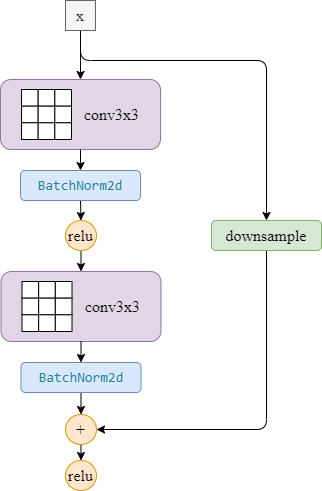

The diagram above was exported from draw.io. Its source (the exported page's mxGraphModel, read from the mxfile embedded in the PNG):
<mxGraphModel dx="369" dy="559" grid="1" gridSize="10" guides="1" tooltips="1" connect="1" arrows="1" fold="1" page="0" pageScale="1" pageWidth="827" pageHeight="1169" math="0" shadow="0">
  <root>
    <mxCell id="0" />
    <mxCell id="1" parent="0" />
    <mxCell id="aQBPzhVZp9V-ZjaDZRbG-77" value="" style="group" vertex="1" connectable="0" parent="1">
      <mxGeometry x="419" y="209" width="160" height="70" as="geometry" />
    </mxCell>
    <mxCell id="aQBPzhVZp9V-ZjaDZRbG-11" value="" style="rounded=1;whiteSpace=wrap;html=1;fillColor=#e1d5e7;strokeColor=#9673a6;align=center;" vertex="1" parent="aQBPzhVZp9V-ZjaDZRbG-77">
      <mxGeometry width="160" height="70" as="geometry" />
    </mxCell>
    <mxCell id="aQBPzhVZp9V-ZjaDZRbG-12" value="" style="group" vertex="1" connectable="0" parent="aQBPzhVZp9V-ZjaDZRbG-77">
      <mxGeometry x="21" y="10" width="50" height="50" as="geometry" />
    </mxCell>
    <mxCell id="aQBPzhVZp9V-ZjaDZRbG-2" value="" style="whiteSpace=wrap;html=1;aspect=fixed;" vertex="1" parent="aQBPzhVZp9V-ZjaDZRbG-12">
      <mxGeometry width="16.666666666666664" height="16.666666666666664" as="geometry" />
    </mxCell>
    <mxCell id="aQBPzhVZp9V-ZjaDZRbG-3" value="" style="whiteSpace=wrap;html=1;aspect=fixed;" vertex="1" parent="aQBPzhVZp9V-ZjaDZRbG-12">
      <mxGeometry x="16.666666666666664" width="16.666666666666664" height="16.666666666666664" as="geometry" />
    </mxCell>
    <mxCell id="aQBPzhVZp9V-ZjaDZRbG-4" value="" style="whiteSpace=wrap;html=1;aspect=fixed;" vertex="1" parent="aQBPzhVZp9V-ZjaDZRbG-12">
      <mxGeometry x="33.33333333333333" width="16.666666666666664" height="16.666666666666664" as="geometry" />
    </mxCell>
    <mxCell id="aQBPzhVZp9V-ZjaDZRbG-5" value="" style="whiteSpace=wrap;html=1;aspect=fixed;" vertex="1" parent="aQBPzhVZp9V-ZjaDZRbG-12">
      <mxGeometry y="16.666666666666664" width="16.666666666666664" height="16.666666666666664" as="geometry" />
    </mxCell>
    <mxCell id="aQBPzhVZp9V-ZjaDZRbG-6" value="" style="whiteSpace=wrap;html=1;aspect=fixed;" vertex="1" parent="aQBPzhVZp9V-ZjaDZRbG-12">
      <mxGeometry x="16.666666666666664" y="16.666666666666664" width="16.666666666666664" height="16.666666666666664" as="geometry" />
    </mxCell>
    <mxCell id="aQBPzhVZp9V-ZjaDZRbG-7" value="" style="whiteSpace=wrap;html=1;aspect=fixed;" vertex="1" parent="aQBPzhVZp9V-ZjaDZRbG-12">
      <mxGeometry x="33.33333333333333" y="16.666666666666664" width="16.666666666666664" height="16.666666666666664" as="geometry" />
    </mxCell>
    <mxCell id="aQBPzhVZp9V-ZjaDZRbG-8" value="" style="whiteSpace=wrap;html=1;aspect=fixed;" vertex="1" parent="aQBPzhVZp9V-ZjaDZRbG-12">
      <mxGeometry y="33.33333333333333" width="16.666666666666664" height="16.666666666666664" as="geometry" />
    </mxCell>
    <mxCell id="aQBPzhVZp9V-ZjaDZRbG-9" value="" style="whiteSpace=wrap;html=1;aspect=fixed;" vertex="1" parent="aQBPzhVZp9V-ZjaDZRbG-12">
      <mxGeometry x="16.666666666666664" y="33.33333333333333" width="16.666666666666664" height="16.666666666666664" as="geometry" />
    </mxCell>
    <mxCell id="aQBPzhVZp9V-ZjaDZRbG-10" value="" style="whiteSpace=wrap;html=1;aspect=fixed;" vertex="1" parent="aQBPzhVZp9V-ZjaDZRbG-12">
      <mxGeometry x="33.33333333333333" y="33.33333333333333" width="16.666666666666664" height="16.666666666666664" as="geometry" />
    </mxCell>
    <mxCell id="aQBPzhVZp9V-ZjaDZRbG-74" value="&lt;span style=&quot;&quot;&gt;conv3x3&lt;/span&gt;" style="text;html=1;align=center;verticalAlign=middle;resizable=0;points=[];autosize=1;strokeColor=none;fillColor=none;fontSize=16;fontFamily=Times New Roman;" vertex="1" parent="aQBPzhVZp9V-ZjaDZRbG-77">
      <mxGeometry x="71" y="20" width="80" height="30" as="geometry" />
    </mxCell>
    <mxCell id="aQBPzhVZp9V-ZjaDZRbG-84" style="edgeStyle=orthogonalEdgeStyle;rounded=0;orthogonalLoop=1;jettySize=auto;html=1;exitX=0.5;exitY=1;exitDx=0;exitDy=0;entryX=0.5;entryY=0;entryDx=0;entryDy=0;fontFamily=Times New Roman;fontSize=16;" edge="1" parent="1" source="aQBPzhVZp9V-ZjaDZRbG-79" target="aQBPzhVZp9V-ZjaDZRbG-83">
      <mxGeometry relative="1" as="geometry" />
    </mxCell>
    <mxCell id="aQBPzhVZp9V-ZjaDZRbG-79" value="&lt;div style=&quot;font-family: Consolas, &amp;quot;Courier New&amp;quot;, monospace; font-size: 14px; line-height: 19px;&quot;&gt;&lt;span style=&quot;color: #267f99;&quot;&gt;BatchNorm2d&lt;/span&gt; &lt;/div&gt;" style="rounded=1;whiteSpace=wrap;html=1;fontFamily=Times New Roman;fontSize=16;fillColor=#dae8fc;strokeColor=#6c8ebf;" vertex="1" parent="1">
      <mxGeometry x="439" y="300" width="120" height="30" as="geometry" />
    </mxCell>
    <mxCell id="aQBPzhVZp9V-ZjaDZRbG-81" style="edgeStyle=orthogonalEdgeStyle;rounded=0;orthogonalLoop=1;jettySize=auto;html=1;exitX=0.5;exitY=1;exitDx=0;exitDy=0;entryX=0.5;entryY=0;entryDx=0;entryDy=0;fontFamily=Times New Roman;fontSize=16;" edge="1" parent="1" source="aQBPzhVZp9V-ZjaDZRbG-80" target="aQBPzhVZp9V-ZjaDZRbG-11">
      <mxGeometry relative="1" as="geometry" />
    </mxCell>
    <mxCell id="aQBPzhVZp9V-ZjaDZRbG-121" style="edgeStyle=orthogonalEdgeStyle;rounded=1;orthogonalLoop=1;jettySize=auto;html=1;exitX=0.5;exitY=1;exitDx=0;exitDy=0;entryX=0.5;entryY=0;entryDx=0;entryDy=0;fontFamily=Times New Roman;fontSize=16;" edge="1" parent="1" source="aQBPzhVZp9V-ZjaDZRbG-80" target="aQBPzhVZp9V-ZjaDZRbG-120">
      <mxGeometry relative="1" as="geometry">
        <Array as="points">
          <mxPoint x="499" y="190" />
          <mxPoint x="685" y="190" />
        </Array>
      </mxGeometry>
    </mxCell>
    <mxCell id="aQBPzhVZp9V-ZjaDZRbG-80" value="x" style="rounded=0;whiteSpace=wrap;html=1;fontFamily=Times New Roman;fontSize=16;fillColor=#f5f5f5;fontColor=#333333;strokeColor=#666666;" vertex="1" parent="1">
      <mxGeometry x="484" y="130" width="30" height="30" as="geometry" />
    </mxCell>
    <mxCell id="aQBPzhVZp9V-ZjaDZRbG-82" style="edgeStyle=orthogonalEdgeStyle;rounded=0;orthogonalLoop=1;jettySize=auto;html=1;exitX=0.5;exitY=1;exitDx=0;exitDy=0;entryX=0.5;entryY=0;entryDx=0;entryDy=0;fontFamily=Times New Roman;fontSize=16;" edge="1" parent="1" source="aQBPzhVZp9V-ZjaDZRbG-11" target="aQBPzhVZp9V-ZjaDZRbG-79">
      <mxGeometry relative="1" as="geometry" />
    </mxCell>
    <mxCell id="aQBPzhVZp9V-ZjaDZRbG-114" style="edgeStyle=orthogonalEdgeStyle;rounded=0;orthogonalLoop=1;jettySize=auto;html=1;exitX=0.5;exitY=1;exitDx=0;exitDy=0;entryX=0.5;entryY=0;entryDx=0;entryDy=0;fontFamily=Times New Roman;fontSize=16;" edge="1" parent="1" source="aQBPzhVZp9V-ZjaDZRbG-83" target="aQBPzhVZp9V-ZjaDZRbG-100">
      <mxGeometry relative="1" as="geometry" />
    </mxCell>
    <mxCell id="aQBPzhVZp9V-ZjaDZRbG-83" value="relu" style="ellipse;whiteSpace=wrap;html=1;fontFamily=Times New Roman;fontSize=16;fillColor=#ffe6cc;strokeColor=#d79b00;" vertex="1" parent="1">
      <mxGeometry x="484" y="350" width="31" height="30" as="geometry" />
    </mxCell>
    <mxCell id="aQBPzhVZp9V-ZjaDZRbG-99" value="" style="group" vertex="1" connectable="0" parent="1">
      <mxGeometry x="419.5" y="401" width="160" height="70" as="geometry" />
    </mxCell>
    <mxCell id="aQBPzhVZp9V-ZjaDZRbG-100" value="" style="rounded=1;whiteSpace=wrap;html=1;fillColor=#e1d5e7;strokeColor=#9673a6;align=center;" vertex="1" parent="aQBPzhVZp9V-ZjaDZRbG-99">
      <mxGeometry width="160" height="70" as="geometry" />
    </mxCell>
    <mxCell id="aQBPzhVZp9V-ZjaDZRbG-101" value="" style="group" vertex="1" connectable="0" parent="aQBPzhVZp9V-ZjaDZRbG-99">
      <mxGeometry x="21" y="10" width="50" height="50" as="geometry" />
    </mxCell>
    <mxCell id="aQBPzhVZp9V-ZjaDZRbG-102" value="" style="whiteSpace=wrap;html=1;aspect=fixed;" vertex="1" parent="aQBPzhVZp9V-ZjaDZRbG-101">
      <mxGeometry width="16.666666666666664" height="16.666666666666664" as="geometry" />
    </mxCell>
    <mxCell id="aQBPzhVZp9V-ZjaDZRbG-103" value="" style="whiteSpace=wrap;html=1;aspect=fixed;" vertex="1" parent="aQBPzhVZp9V-ZjaDZRbG-101">
      <mxGeometry x="16.666666666666664" width="16.666666666666664" height="16.666666666666664" as="geometry" />
    </mxCell>
    <mxCell id="aQBPzhVZp9V-ZjaDZRbG-104" value="" style="whiteSpace=wrap;html=1;aspect=fixed;" vertex="1" parent="aQBPzhVZp9V-ZjaDZRbG-101">
      <mxGeometry x="33.33333333333333" width="16.666666666666664" height="16.666666666666664" as="geometry" />
    </mxCell>
    <mxCell id="aQBPzhVZp9V-ZjaDZRbG-105" value="" style="whiteSpace=wrap;html=1;aspect=fixed;" vertex="1" parent="aQBPzhVZp9V-ZjaDZRbG-101">
      <mxGeometry y="16.666666666666664" width="16.666666666666664" height="16.666666666666664" as="geometry" />
    </mxCell>
    <mxCell id="aQBPzhVZp9V-ZjaDZRbG-106" value="" style="whiteSpace=wrap;html=1;aspect=fixed;" vertex="1" parent="aQBPzhVZp9V-ZjaDZRbG-101">
      <mxGeometry x="16.666666666666664" y="16.666666666666664" width="16.666666666666664" height="16.666666666666664" as="geometry" />
    </mxCell>
    <mxCell id="aQBPzhVZp9V-ZjaDZRbG-107" value="" style="whiteSpace=wrap;html=1;aspect=fixed;" vertex="1" parent="aQBPzhVZp9V-ZjaDZRbG-101">
      <mxGeometry x="33.33333333333333" y="16.666666666666664" width="16.666666666666664" height="16.666666666666664" as="geometry" />
    </mxCell>
    <mxCell id="aQBPzhVZp9V-ZjaDZRbG-108" value="" style="whiteSpace=wrap;html=1;aspect=fixed;" vertex="1" parent="aQBPzhVZp9V-ZjaDZRbG-101">
      <mxGeometry y="33.33333333333333" width="16.666666666666664" height="16.666666666666664" as="geometry" />
    </mxCell>
    <mxCell id="aQBPzhVZp9V-ZjaDZRbG-109" value="" style="whiteSpace=wrap;html=1;aspect=fixed;" vertex="1" parent="aQBPzhVZp9V-ZjaDZRbG-101">
      <mxGeometry x="16.666666666666664" y="33.33333333333333" width="16.666666666666664" height="16.666666666666664" as="geometry" />
    </mxCell>
    <mxCell id="aQBPzhVZp9V-ZjaDZRbG-110" value="" style="whiteSpace=wrap;html=1;aspect=fixed;" vertex="1" parent="aQBPzhVZp9V-ZjaDZRbG-101">
      <mxGeometry x="33.33333333333333" y="33.33333333333333" width="16.666666666666664" height="16.666666666666664" as="geometry" />
    </mxCell>
    <mxCell id="aQBPzhVZp9V-ZjaDZRbG-111" value="&lt;span style=&quot;&quot;&gt;conv3x3&lt;/span&gt;" style="text;html=1;align=center;verticalAlign=middle;resizable=0;points=[];autosize=1;strokeColor=none;fillColor=none;fontSize=16;fontFamily=Times New Roman;" vertex="1" parent="aQBPzhVZp9V-ZjaDZRbG-99">
      <mxGeometry x="71" y="20" width="80" height="30" as="geometry" />
    </mxCell>
    <mxCell id="aQBPzhVZp9V-ZjaDZRbG-116" style="edgeStyle=orthogonalEdgeStyle;rounded=0;orthogonalLoop=1;jettySize=auto;html=1;exitX=0.5;exitY=1;exitDx=0;exitDy=0;entryX=0.5;entryY=0;entryDx=0;entryDy=0;fontFamily=Times New Roman;fontSize=16;" edge="1" parent="1" source="aQBPzhVZp9V-ZjaDZRbG-112" target="aQBPzhVZp9V-ZjaDZRbG-115">
      <mxGeometry relative="1" as="geometry" />
    </mxCell>
    <mxCell id="aQBPzhVZp9V-ZjaDZRbG-112" value="&lt;div style=&quot;font-family: Consolas, &amp;quot;Courier New&amp;quot;, monospace; font-size: 14px; line-height: 19px;&quot;&gt;&lt;span style=&quot;color: #267f99;&quot;&gt;BatchNorm2d&lt;/span&gt; &lt;/div&gt;" style="rounded=1;whiteSpace=wrap;html=1;fontFamily=Times New Roman;fontSize=16;fillColor=#dae8fc;strokeColor=#6c8ebf;" vertex="1" parent="1">
      <mxGeometry x="439.5" y="492" width="120" height="30" as="geometry" />
    </mxCell>
    <mxCell id="aQBPzhVZp9V-ZjaDZRbG-113" style="edgeStyle=orthogonalEdgeStyle;rounded=0;orthogonalLoop=1;jettySize=auto;html=1;exitX=0.5;exitY=1;exitDx=0;exitDy=0;entryX=0.5;entryY=0;entryDx=0;entryDy=0;fontFamily=Times New Roman;fontSize=16;" edge="1" parent="1" source="aQBPzhVZp9V-ZjaDZRbG-100" target="aQBPzhVZp9V-ZjaDZRbG-112">
      <mxGeometry relative="1" as="geometry" />
    </mxCell>
    <mxCell id="aQBPzhVZp9V-ZjaDZRbG-119" style="edgeStyle=orthogonalEdgeStyle;curved=1;orthogonalLoop=1;jettySize=auto;html=1;exitX=0.5;exitY=1;exitDx=0;exitDy=0;entryX=0.5;entryY=0;entryDx=0;entryDy=0;fontFamily=Times New Roman;fontSize=16;" edge="1" parent="1" source="aQBPzhVZp9V-ZjaDZRbG-115" target="aQBPzhVZp9V-ZjaDZRbG-118">
      <mxGeometry relative="1" as="geometry" />
    </mxCell>
    <mxCell id="aQBPzhVZp9V-ZjaDZRbG-115" value="+" style="ellipse;whiteSpace=wrap;html=1;fontFamily=Times New Roman;fontSize=16;fillColor=#ffe6cc;strokeColor=#d79b00;" vertex="1" parent="1">
      <mxGeometry x="484" y="544" width="31" height="30" as="geometry" />
    </mxCell>
    <mxCell id="aQBPzhVZp9V-ZjaDZRbG-118" value="relu" style="ellipse;whiteSpace=wrap;html=1;fontFamily=Times New Roman;fontSize=16;fillColor=#ffe6cc;strokeColor=#d79b00;" vertex="1" parent="1">
      <mxGeometry x="484" y="590" width="31" height="30" as="geometry" />
    </mxCell>
    <mxCell id="aQBPzhVZp9V-ZjaDZRbG-123" style="edgeStyle=orthogonalEdgeStyle;rounded=1;orthogonalLoop=1;jettySize=auto;html=1;exitX=0.5;exitY=1;exitDx=0;exitDy=0;entryX=1;entryY=0.5;entryDx=0;entryDy=0;fontFamily=Times New Roman;fontSize=16;" edge="1" parent="1" source="aQBPzhVZp9V-ZjaDZRbG-120" target="aQBPzhVZp9V-ZjaDZRbG-115">
      <mxGeometry relative="1" as="geometry" />
    </mxCell>
    <mxCell id="aQBPzhVZp9V-ZjaDZRbG-120" value="downsample" style="rounded=1;whiteSpace=wrap;html=1;fontFamily=Times New Roman;fontSize=16;fillColor=#d5e8d4;strokeColor=#82b366;" vertex="1" parent="1">
      <mxGeometry x="630" y="350" width="110" height="30" as="geometry" />
    </mxCell>
  </root>
</mxGraphModel>